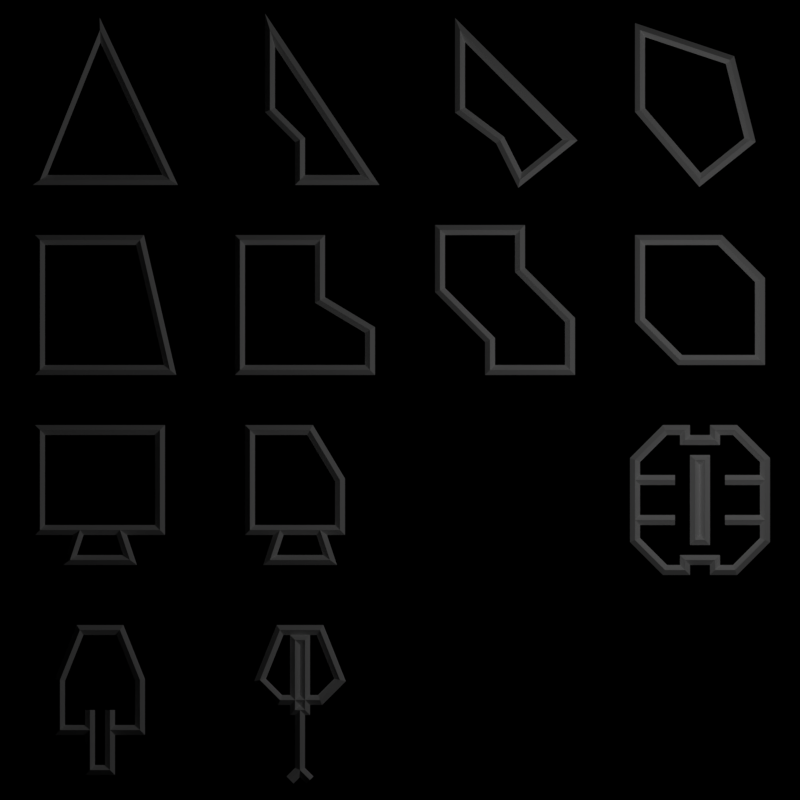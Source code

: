 # Source: Parts.blend  (saved by Blender 2.79.7; exported with 4.5.12 LTS)
import bpy
from mathutils import Matrix  # noqa: F401  (used for matrix-valued properties, if any)

bpy.ops.wm.read_factory_settings(use_empty=True)
scene = bpy.context.scene
scene.name = 'Scene'

# ---- collections
col_collection_1 = bpy.data.collections.new('Collection 1'); scene.collection.children.link(col_collection_1)
col_collection_2 = bpy.data.collections.new('Collection 2'); scene.collection.children.link(col_collection_2)

# ---- materials (node trees are filled in below, after node groups)
mat_white = bpy.data.materials.new('White')
mat_white.alpha_threshold = 0.0
mat_white.use_transparent_shadow = False
mat_white.diffuse_color = (1.0, 1.0, 1.0, 1.0)
mat_white.roughness = 0.5

# ---- material node trees

# ---- world
world_world = bpy.data.worlds.new('World'); scene.world = world_world
world_world.color = (0.0, 0.0, 0.0)
world_world.use_sun_shadow = False
world_world.sun_shadow_jitter_overblur = 0.0

# ---- cameras
cam_camera = bpy.data.cameras.new('Camera')
cam_camera.type = 'ORTHO'
cam_camera.clip_end = 100.0
cam_camera.lens = 35.0
cam_camera.sensor_width = 32.0
cam_camera.sensor_height = 18.0
cam_camera.ortho_scale = 8.0
cam_camera.dof.focus_distance = 0.0
cam_camera.dof.aperture_fstop = 128.0

# ---- lights
light_lamp = bpy.data.lights.new('Lamp', 'POINT')
light_lamp.transmission_factor = 0.0
light_lamp.cutoff_distance = 30.0
light_lamp.energy = 100.0
light_lamp.shadow_buffer_clip_start = 1.001
light_lamp.shadow_soft_size = 0.1
light_lamp.shadow_maximum_resolution = 0.006
light_lamp.use_absolute_resolution = True

# ---- meshes
me_plane = bpy.data.meshes.new('Plane')
me_plane.from_pydata([(0.0, -3.0, 0.0), (2.0, -3.0, 0.0), (0.0, 5.0, 0.0), (2.0, 5.0, 0.0), (4.0, -3.0, 0.0), (6.0, -3.0, 0.0), (4.0, 5.0, 0.0), (6.0, 5.0, 0.0), (-2.0, 3.0, 0.0), (-2.0, 1.0, 0.0), (6.0, 3.0, 0.0), (6.0, 1.0, 0.0), (-2.0, -1.0, 0.0), (-2.0, -3.0, 0.0), (6.0, -1.0, 0.0), (6.0, -3.0, 0.0)], [], [(0, 1, 3, 2), (4, 5, 7, 6), (8, 9, 11, 10), (12, 13, 15, 14)])
me_plane.use_remesh_preserve_volume = False
me_plane.use_remesh_preserve_attributes = False
me_plane.use_mirror_vertex_groups = False
me_plane.update()
me_plane_015 = bpy.data.meshes.new('Plane.015')
me_plane_015.from_pydata([(-0.2, 0.7, 0.0), (0.2, 2.98e-08, 0.0), (0.2, 0.7, 0.0), (-0.2, 5.96e-08, 0.0), (0.4, 0.2, 0.0), (-0.4, 0.2, 0.0)], [], [(0, 5, 3, 1, 4, 2)])
me_plane_015.materials.append(mat_white)
me_plane_015.use_remesh_preserve_volume = False
me_plane_015.use_remesh_preserve_attributes = False
me_plane_015.use_mirror_vertex_groups = False
me_plane_015.update()
me_plane_001 = bpy.data.meshes.new('Plane.001')
me_plane_001.from_pydata([(0.4, 0.7, 0.0), (-0.3, -0.7, 0.0), (0.7, 0.4, 0.0), (-0.6, -0.4, 0.0), (0.7, -0.4, 0.0), (0.4, -0.7, 0.0), (-0.3, 0.7, 0.0), (-0.6, 0.4, 0.0), (-0.1, -0.7, 0.0), (0.2, -0.7, 0.0), (0.2, 0.7, 0.0), (-0.1, 0.7, 0.0), (-0.1, -0.6, 0.0), (0.2, -0.6, 0.0), (0.2, 0.6, 0.0), (-0.1, 0.6, 0.0)], [], [(11, 6, 7, 3, 1, 8), (0, 10, 9, 5, 4, 2), (15, 11, 8, 12), (10, 14, 13, 9), (14, 15, 12, 13)])
me_plane_001.materials.append(mat_white)
me_plane_001.use_remesh_preserve_volume = False
me_plane_001.use_remesh_preserve_attributes = False
me_plane_001.use_mirror_vertex_groups = False
me_plane_001.update()
me_plane_013 = bpy.data.meshes.new('Plane.013')
me_plane_013.from_pydata([(-0.2, 0.7, 0.0), (0.4, -0.3, 0.0), (0.1, -0.3, 0.0), (0.2, 0.7, 0.0), (-0.4, -0.3, 0.0), (-0.1, -0.3, 0.0), (0.1, -0.7, 0.0), (-0.1, -0.7, 0.0), (0.4, 0.2, 0.0), (-0.4, 0.2, 0.0)], [], [(0, 9, 4, 5, 2, 1, 8, 3), (2, 5, 7, 6)])
me_plane_013.materials.append(mat_white)
me_plane_013.use_remesh_preserve_volume = False
me_plane_013.use_remesh_preserve_attributes = False
me_plane_013.use_mirror_vertex_groups = False
me_plane_013.update()
me_plane_012 = bpy.data.meshes.new('Plane.012')
me_plane_012.from_pydata([(-0.5, 0.7, 0.0), (0.4, -0.3, 0.0), (0.2, -0.3, 0.0), (0.1, 0.7, 0.0), (-0.5, -0.3, 0.0), (-0.2, -0.3, 0.0), (0.3, -0.6, 0.0), (-0.3, -0.6, 0.0), (0.4, 0.2, 0.0)], [], [(0, 4, 5, 2, 1, 8, 3), (2, 5, 7, 6)])
me_plane_012.materials.append(mat_white)
me_plane_012.use_remesh_preserve_volume = False
me_plane_012.use_remesh_preserve_attributes = False
me_plane_012.use_mirror_vertex_groups = False
me_plane_012.update()
me_plane_011 = bpy.data.meshes.new('Plane.011')
me_plane_011.from_pydata([(-0.6, 0.7, 0.0), (0.6, -0.3, 0.0), (0.2, -0.3, 0.0), (0.6, 0.7, 0.0), (-0.6, -0.3, 0.0), (-0.2, -0.3, 0.0), (0.3, -0.6, 0.0), (-0.3, -0.6, 0.0)], [], [(0, 4, 5, 2, 1, 3), (2, 5, 7, 6)])
me_plane_011.materials.append(mat_white)
me_plane_011.use_remesh_preserve_volume = False
me_plane_011.use_remesh_preserve_attributes = False
me_plane_011.use_mirror_vertex_groups = False
me_plane_011.update()
me_plane_010 = bpy.data.meshes.new('Plane.010')
me_plane_010.from_pydata([(0.2, 0.6, 0.0), (-0.6, 0.6, 0.0), (0.6, -0.6, 0.0), (-0.2, -0.6, 0.0), (0.6, 0.2, 0.0), (-0.6, -0.2, 0.0)], [], [(0, 1, 5, 3, 2, 4)])
me_plane_010.materials.append(mat_white)
me_plane_010.use_remesh_preserve_volume = False
me_plane_010.use_remesh_preserve_attributes = False
me_plane_010.use_mirror_vertex_groups = False
me_plane_010.update()
me_plane_009 = bpy.data.meshes.new('Plane.009')
me_plane_009.from_pydata([(0.2, 0.7, 0.0), (-0.6, 0.7, 0.0), (0.7, -0.7, 0.0), (-0.1, -0.7, 0.0), (0.2, 0.3, 0.0), (0.7, -0.2, 0.0), (-0.1, -0.4, 0.0), (-0.6, 0.1, 0.0)], [], [(0, 1, 7, 6, 3, 2, 5, 4)])
me_plane_009.materials.append(mat_white)
me_plane_009.use_remesh_preserve_volume = False
me_plane_009.use_remesh_preserve_attributes = False
me_plane_009.use_mirror_vertex_groups = False
me_plane_009.update()
me_plane_008 = bpy.data.meshes.new('Plane.008')
me_plane_008.from_pydata([(0.2, 0.6, 0.0), (-0.6, 0.6, 0.0), (0.7, -0.7, 0.0), (-0.6, -0.7, 0.0), (0.2, 0.0, 0.0), (0.7, -0.3, 0.0)], [], [(0, 1, 3, 2, 5, 4)])
me_plane_008.materials.append(mat_white)
me_plane_008.use_remesh_preserve_volume = False
me_plane_008.use_remesh_preserve_attributes = False
me_plane_008.use_mirror_vertex_groups = False
me_plane_008.update()
me_plane_007 = bpy.data.meshes.new('Plane.007')
me_plane_007.from_pydata([(0.4, 0.6, 0.0), (-0.6, 0.6, 0.0), (0.7, -0.7, 0.0), (-0.6, -0.7, 0.0)], [], [(0, 1, 3, 2)])
me_plane_007.materials.append(mat_white)
me_plane_007.use_remesh_preserve_volume = False
me_plane_007.use_remesh_preserve_attributes = False
me_plane_007.use_mirror_vertex_groups = False
me_plane_007.update()
me_plane_006 = bpy.data.meshes.new('Plane.006')
me_plane_006.from_pydata([(0.5, 0.4, 0.0), (0.7, -0.4, 0.0), (-0.4, 0.7, 0.0), (0.2, -0.8, 0.0), (-0.4, -0.1, 0.0)], [], [(1, 0, 2, 4, 3)])
me_plane_006.materials.append(mat_white)
me_plane_006.use_remesh_preserve_volume = False
me_plane_006.use_remesh_preserve_attributes = False
me_plane_006.use_mirror_vertex_groups = False
me_plane_006.update()
me_plane_005 = bpy.data.meshes.new('Plane.005')
me_plane_005.from_pydata([(0.0, -0.4, 0.0), (0.7, -0.4, 0.0), (-0.4, 0.7, 0.0), (0.2, -0.8, 0.0), (-0.4, -0.1, 0.0)], [], [(1, 2, 4, 0, 3)])
me_plane_005.materials.append(mat_white)
me_plane_005.use_remesh_preserve_volume = False
me_plane_005.use_remesh_preserve_attributes = False
me_plane_005.use_mirror_vertex_groups = False
me_plane_005.update()
me_plane_004 = bpy.data.meshes.new('Plane.004')
me_plane_004.from_pydata([(0.0, -0.4, 0.0), (0.7, -0.8, 0.0), (-0.3, 0.7, 0.0), (-1.49e-08, -0.8, 0.0), (-0.3, -0.1, 0.0)], [], [(1, 2, 4, 0, 3)])
me_plane_004.materials.append(mat_white)
me_plane_004.use_remesh_preserve_volume = False
me_plane_004.use_remesh_preserve_attributes = False
me_plane_004.use_mirror_vertex_groups = False
me_plane_004.update()
me_plane_003 = bpy.data.meshes.new('Plane.003')
me_plane_003.from_pydata([(-0.6, -0.8, 0.0), (0.7, -0.8, 0.0), (0.0, 0.7, 0.0)], [], [(1, 2, 0)])
me_plane_003.materials.append(mat_white)
me_plane_003.use_remesh_preserve_volume = False
me_plane_003.use_remesh_preserve_attributes = False
me_plane_003.use_mirror_vertex_groups = False
me_plane_003.update()

# ---- curves / text
cu_plane_013 = bpy.data.curves.new('Plane.013', 'CURVE')
cu_plane_013.dimensions = '2D'
_sp = cu_plane_013.splines.new('POLY'); _sp.points.add(5)
_sp.points.foreach_set('co', [-0.2, 0.7, 0.0, 0.0, -0.4, 0.2, 0.0, 0.0, -0.2, 0.0, 0.0, 0.0, 0.2, 0.0, 0.0, 0.0, 0.4, 0.2, 0.0, 0.0, 0.2, 0.7, 0.0, 0.0])
_sp.order_u = 3
_sp.order_v = 0
_sp.resolution_v = 0
_sp.use_cyclic_u = True
_sp.use_smooth = False
_sp = cu_plane_013.splines.new('POLY'); _sp.points.add(3)
_sp.points.foreach_set('co', [0.05, 0.6, 0.0, 0.0, 0.05, -0.1, 0.0, 0.0, -0.05, -0.1, 0.0, 0.0, -0.05, 0.6, 0.0, 0.0])
_sp.order_u = 2
_sp.order_v = 0
_sp.resolution_v = 0
_sp.use_cyclic_u = True
_sp.use_smooth = False
_sp = cu_plane_013.splines.new('POLY'); _sp.points.add(1)
_sp.points.foreach_set('co', [1.49e-08, -0.7, 0.0, 0.0, 1.49e-08, -0.1, 0.0, 0.0])
_sp.order_u = 2
_sp.order_v = 0
_sp.resolution_v = 0
_sp.use_endpoint_u = True
_sp.use_smooth = False
_sp = cu_plane_013.splines.new('POLY'); _sp.points.add(2)
_sp.points.foreach_set('co', [-0.1, -0.8, 0.0, 0.0, 1.49e-08, -0.7, 0.0, 0.0, 0.1, -0.8, 0.0, 0.0])
_sp.order_u = 2
_sp.order_v = 0
_sp.resolution_v = 0
_sp.use_endpoint_u = True
_sp.use_smooth = False
cu_plane_013.materials.append(mat_white)
cu_plane_013.use_path_clamp = True
cu_plane_013.bevel_resolution = 0
cu_plane_013.bevel_depth = 0.05
cu_plane_003 = bpy.data.curves.new('Plane.003', 'CURVE')
cu_plane_003.dimensions = '2D'
_sp = cu_plane_003.splines.new('POLY'); _sp.points.add(15)
_sp.points.foreach_set('co', [0.4, -0.5, 0.0, 0.0, 0.7, -0.2, 0.0, 0.0, 0.7, 0.6, 0.0, 0.0, 0.4, 0.9, 0.0, 0.0, 0.2, 0.9, 0.0, 0.0, 0.2, 0.8, 0.0, 0.0, -0.1, 0.8, 0.0, 0.0, -0.1, 0.9, 0.0, 0.0, -0.3, 0.9, 0.0, 0.0, -0.6, 0.6, 0.0, 0.0, -0.6, -0.2, 0.0, 0.0, -0.3, -0.5, 0.0, 0.0, -0.1, -0.5, 0.0, 0.0, -0.1, -0.4, 0.0, 0.0, 0.2, -0.4, 0.0, 0.0, 0.2, -0.5, 0.0, 0.0])
_sp.order_u = 3
_sp.order_v = 0
_sp.resolution_v = 0
_sp.use_cyclic_u = True
_sp.use_smooth = False
_sp = cu_plane_003.splines.new('POLY'); _sp.points.add(1)
_sp.points.foreach_set('co', [-0.2, -1.192e-07, 0.0, 0.0, -0.6, -1.192e-07, 0.0, 0.0])
_sp.order_u = 2
_sp.order_v = 0
_sp.resolution_v = 0
_sp.use_endpoint_u = True
_sp.use_smooth = False
_sp = cu_plane_003.splines.new('POLY'); _sp.points.add(1)
_sp.points.foreach_set('co', [-0.6, 0.4, 0.0, 0.0, -0.2, 0.4, 0.0, 0.0])
_sp.order_u = 2
_sp.order_v = 0
_sp.resolution_v = 0
_sp.use_endpoint_u = True
_sp.use_smooth = False
_sp = cu_plane_003.splines.new('POLY'); _sp.points.add(1)
_sp.points.foreach_set('co', [0.7, -1.192e-07, 0.0, 0.0, 0.3, -1.192e-07, 0.0, 0.0])
_sp.order_u = 2
_sp.order_v = 0
_sp.resolution_v = 0
_sp.use_endpoint_u = True
_sp.use_smooth = False
_sp = cu_plane_003.splines.new('POLY'); _sp.points.add(1)
_sp.points.foreach_set('co', [0.3, 0.4, 0.0, 0.0, 0.7, 0.4, 0.0, 0.0])
_sp.order_u = 2
_sp.order_v = 0
_sp.resolution_v = 0
_sp.use_endpoint_u = True
_sp.use_smooth = False
_sp = cu_plane_003.splines.new('POLY'); _sp.points.add(3)
_sp.points.foreach_set('co', [0.1, -0.2, 0.0, 0.0, 0.1, 0.6, 0.0, 0.0, -5.96e-08, 0.6, 0.0, 0.0, -5.96e-08, -0.2, 0.0, 0.0])
_sp.order_u = 2
_sp.order_v = 0
_sp.resolution_v = 0
_sp.use_cyclic_u = True
_sp.use_smooth = False
cu_plane_003.materials.append(mat_white)
cu_plane_003.use_path_clamp = True
cu_plane_003.bevel_resolution = 0
cu_plane_003.bevel_depth = 0.05
cu_plane_012 = bpy.data.curves.new('Plane.012', 'CURVE')
cu_plane_012.dimensions = '2D'
_sp = cu_plane_012.splines.new('POLY'); _sp.points.add(7)
_sp.points.foreach_set('co', [0.1, -0.3, 0.0, 0.0, 0.4, -0.3, 0.0, 0.0, 0.4, 0.2, 0.0, 0.0, 0.2, 0.7, 0.0, 0.0, -0.2, 0.7, 0.0, 0.0, -0.4, 0.2, 0.0, 0.0, -0.4, -0.3, 0.0, 0.0, -0.1, -0.3, 0.0, 0.0])
_sp.order_u = 3
_sp.order_v = 0
_sp.resolution_v = 0
_sp.use_endpoint_u = True
_sp.use_smooth = False
_sp = cu_plane_012.splines.new('POLY'); _sp.points.add(3)
_sp.points.foreach_set('co', [0.1, -0.1, 0.0, 0.0, 0.1, -0.7, 0.0, 0.0, -0.1, -0.7, 0.0, 0.0, -0.1, -0.1, 0.0, 0.0])
_sp.order_u = 2
_sp.order_v = 0
_sp.resolution_v = 0
_sp.use_endpoint_u = True
_sp.use_smooth = False
cu_plane_012.materials.append(mat_white)
cu_plane_012.use_path_clamp = True
cu_plane_012.bevel_resolution = 0
cu_plane_012.bevel_depth = 0.05
cu_plane_010 = bpy.data.curves.new('Plane.010', 'CURVE')
cu_plane_010.dimensions = '2D'
_sp = cu_plane_010.splines.new('POLY'); _sp.points.add(4)
_sp.points.foreach_set('co', [0.4, -0.3, 0.0, 0.0, 0.4, 0.2, 0.0, 0.0, 0.1, 0.7, 0.0, 0.0, -0.5, 0.7, 0.0, 0.0, -0.5, -0.3, 0.0, 0.0])
_sp.order_u = 3
_sp.order_v = 0
_sp.resolution_v = 0
_sp.use_cyclic_u = True
_sp.use_smooth = False
_sp = cu_plane_010.splines.new('POLY'); _sp.points.add(3)
_sp.points.foreach_set('co', [0.2, -0.3, 0.0, 0.0, 0.3, -0.6, 0.0, 0.0, -0.3, -0.6, 0.0, 0.0, -0.2, -0.3, 0.0, 0.0])
_sp.order_u = 3
_sp.order_v = 0
_sp.resolution_v = 0
_sp.use_endpoint_u = True
_sp.use_smooth = False
cu_plane_010.materials.append(mat_white)
cu_plane_010.use_path_clamp = True
cu_plane_010.bevel_resolution = 0
cu_plane_010.bevel_depth = 0.05
cu_plane_009 = bpy.data.curves.new('Plane.009', 'CURVE')
cu_plane_009.dimensions = '2D'
_sp = cu_plane_009.splines.new('POLY'); _sp.points.add(3)
_sp.points.foreach_set('co', [0.6, -0.3, 0.0, 0.0, 0.6, 0.7, 0.0, 0.0, -0.6, 0.7, 0.0, 0.0, -0.6, -0.3, 0.0, 0.0])
_sp.order_u = 3
_sp.order_v = 0
_sp.resolution_v = 0
_sp.use_cyclic_u = True
_sp.use_smooth = False
_sp = cu_plane_009.splines.new('POLY'); _sp.points.add(3)
_sp.points.foreach_set('co', [0.2, -0.3, 0.0, 0.0, 0.3, -0.6, 0.0, 0.0, -0.3, -0.6, 0.0, 0.0, -0.2, -0.3, 0.0, 0.0])
_sp.order_u = 3
_sp.order_v = 0
_sp.resolution_v = 0
_sp.use_endpoint_u = True
_sp.use_smooth = False
cu_plane_009.materials.append(mat_white)
cu_plane_009.use_path_clamp = True
cu_plane_009.bevel_resolution = 0
cu_plane_009.bevel_depth = 0.05
cu_plane_008 = bpy.data.curves.new('Plane.008', 'CURVE')
cu_plane_008.dimensions = '2D'
_sp = cu_plane_008.splines.new('POLY'); _sp.points.add(5)
_sp.points.foreach_set('co', [0.6, -0.4, 0.0, 0.0, 0.6, 0.4, 0.0, 0.0, 0.2, 0.8, 0.0, 0.0, -0.6, 0.8, 0.0, 0.0, -0.6, -4.47e-08, 0.0, 0.0, -0.2, -0.4, 0.0, 0.0])
_sp.order_u = 3
_sp.order_v = 0
_sp.resolution_v = 0
_sp.use_cyclic_u = True
_sp.use_smooth = False
cu_plane_008.materials.append(mat_white)
cu_plane_008.use_path_clamp = True
cu_plane_008.bevel_resolution = 0
cu_plane_008.bevel_depth = 0.05
cu_plane_007 = bpy.data.curves.new('Plane.007', 'CURVE')
cu_plane_007.dimensions = '2D'
_sp = cu_plane_007.splines.new('POLY'); _sp.points.add(7)
_sp.points.foreach_set('co', [0.7, -0.5, 0.0, 0.0, 0.7, -2.235e-08, 0.0, 0.0, 0.2, 0.5, 0.0, 0.0, 0.2, 0.9, 0.0, 0.0, -0.6, 0.9, 0.0, 0.0, -0.6, 0.3, 0.0, 0.0, -0.1, -0.2, 0.0, 0.0, -0.1, -0.5, 0.0, 0.0])
_sp.order_u = 3
_sp.order_v = 0
_sp.resolution_v = 0
_sp.use_cyclic_u = True
_sp.use_smooth = False
cu_plane_007.materials.append(mat_white)
cu_plane_007.use_path_clamp = True
cu_plane_007.bevel_resolution = 0
cu_plane_007.bevel_depth = 0.05
cu_plane_006 = bpy.data.curves.new('Plane.006', 'CURVE')
cu_plane_006.dimensions = '2D'
_sp = cu_plane_006.splines.new('POLY'); _sp.points.add(5)
_sp.points.foreach_set('co', [0.7, -0.5, 0.0, 0.0, 0.7, -0.1, 0.0, 0.0, 0.2, 0.2, 0.0, 0.0, 0.2, 0.8, 0.0, 0.0, -0.6, 0.8, 0.0, 0.0, -0.6, -0.5, 0.0, 0.0])
_sp.order_u = 3
_sp.order_v = 0
_sp.resolution_v = 0
_sp.use_cyclic_u = True
_sp.use_smooth = False
cu_plane_006.materials.append(mat_white)
cu_plane_006.use_path_clamp = True
cu_plane_006.bevel_resolution = 0
cu_plane_006.bevel_depth = 0.05
cu_plane_005 = bpy.data.curves.new('Plane.005', 'CURVE')
cu_plane_005.dimensions = '2D'
_sp = cu_plane_005.splines.new('POLY'); _sp.points.add(3)
_sp.points.foreach_set('co', [0.7, -0.5, 0.0, 0.0, 0.4, 0.8, 0.0, 0.0, -0.6, 0.8, 0.0, 0.0, -0.6, -0.5, 0.0, 0.0])
_sp.order_u = 3
_sp.order_v = 0
_sp.resolution_v = 0
_sp.use_cyclic_u = True
_sp.use_smooth = False
cu_plane_005.materials.append(mat_white)
cu_plane_005.use_path_clamp = True
cu_plane_005.bevel_resolution = 0
cu_plane_005.bevel_depth = 0.05
cu_plane_004 = bpy.data.curves.new('Plane.004', 'CURVE')
cu_plane_004.dimensions = '2D'
_sp = cu_plane_004.splines.new('POLY'); _sp.points.add(4)
_sp.points.foreach_set('co', [0.7, -0.1, 0.0, 0.0, 0.5, 0.7, 0.0, 0.0, -0.4, 1.0, 0.0, 0.0, -0.4, 0.2, 0.0, 0.0, 0.2, -0.5, 0.0, 0.0])
_sp.order_u = 3
_sp.order_v = 0
_sp.resolution_v = 0
_sp.use_cyclic_u = True
_sp.use_smooth = False
cu_plane_004.materials.append(mat_white)
cu_plane_004.use_path_clamp = True
cu_plane_004.bevel_resolution = 0
cu_plane_004.bevel_depth = 0.05
cu_plane_002 = bpy.data.curves.new('Plane.002', 'CURVE')
cu_plane_002.dimensions = '2D'
_sp = cu_plane_002.splines.new('POLY'); _sp.points.add(4)
_sp.points.foreach_set('co', [0.7, -0.1, 0.0, 0.0, -0.4, 1.0, 0.0, 0.0, -0.4, 0.2, 0.0, 0.0, 0.0, -0.1, 0.0, 0.0, 0.2, -0.5, 0.0, 0.0])
_sp.order_u = 3
_sp.order_v = 0
_sp.resolution_v = 0
_sp.use_cyclic_u = True
_sp.use_smooth = False
cu_plane_002.materials.append(mat_white)
cu_plane_002.use_path_clamp = True
cu_plane_002.bevel_resolution = 0
cu_plane_002.bevel_depth = 0.05
cu_plane_001 = bpy.data.curves.new('Plane.001', 'CURVE')
cu_plane_001.dimensions = '2D'
_sp = cu_plane_001.splines.new('POLY'); _sp.points.add(4)
_sp.points.foreach_set('co', [0.7, -0.5, 0.0, 0.0, -0.3, 1.0, 0.0, 0.0, -0.3, 0.2, 0.0, 0.0, 0.0, -0.1, 0.0, 0.0, 0.0, -0.5, 0.0, 0.0])
_sp.order_u = 3
_sp.order_v = 0
_sp.resolution_v = 0
_sp.use_cyclic_u = True
_sp.use_smooth = False
cu_plane_001.materials.append(mat_white)
cu_plane_001.use_path_clamp = True
cu_plane_001.bevel_resolution = 0
cu_plane_001.bevel_depth = 0.05
cu_plane = bpy.data.curves.new('Plane', 'CURVE')
cu_plane.dimensions = '2D'
_sp = cu_plane.splines.new('POLY'); _sp.points.add(2)
_sp.points.foreach_set('co', [0.7, -0.5, 0.0, 0.0, 0.0, 1.0, 0.0, 0.0, -0.6, -0.5, 0.0, 0.0])
_sp.order_u = 3
_sp.order_v = 0
_sp.resolution_v = 0
_sp.use_cyclic_u = True
_sp.use_smooth = False
cu_plane.materials.append(mat_white)
cu_plane.use_path_clamp = True
cu_plane.bevel_resolution = 0
cu_plane.bevel_depth = 0.05

# ---- objects
ob_plane_027 = bpy.data.objects.new('Plane.027', cu_plane_013)
ob_plane_024 = bpy.data.objects.new('Plane.024', cu_plane_003)
ob_plane_011 = bpy.data.objects.new('Plane.011', cu_plane_012)
ob_plane_010 = bpy.data.objects.new('Plane.010', cu_plane_010)
ob_plane_009 = bpy.data.objects.new('Plane.009', cu_plane_009)
ob_plane_008 = bpy.data.objects.new('Plane.008', cu_plane_008)
ob_plane_007 = bpy.data.objects.new('Plane.007', cu_plane_007)
ob_plane_006 = bpy.data.objects.new('Plane.006', cu_plane_006)
ob_plane_005 = bpy.data.objects.new('Plane.005', cu_plane_005)
ob_plane_004 = bpy.data.objects.new('Plane.004', cu_plane_004)
ob_plane_003 = bpy.data.objects.new('Plane.003', cu_plane_002)
ob_plane_002 = bpy.data.objects.new('Plane.002', cu_plane_001)
ob_plane = bpy.data.objects.new('Plane', cu_plane)
ob_plane_001 = bpy.data.objects.new('Plane.001', me_plane)
ob_lamp = bpy.data.objects.new('Lamp', light_lamp)
ob_camera = bpy.data.objects.new('Camera', cam_camera)
ob_plane_025 = bpy.data.objects.new('Plane.025', me_plane_015)
ob_plane_023 = bpy.data.objects.new('Plane.023', me_plane_001)
ob_plane_022 = bpy.data.objects.new('Plane.022', me_plane_013)
ob_plane_021 = bpy.data.objects.new('Plane.021', me_plane_012)
ob_plane_020 = bpy.data.objects.new('Plane.020', me_plane_011)
ob_plane_019 = bpy.data.objects.new('Plane.019', me_plane_010)
ob_plane_018 = bpy.data.objects.new('Plane.018', me_plane_009)
ob_plane_017 = bpy.data.objects.new('Plane.017', me_plane_008)
ob_plane_016 = bpy.data.objects.new('Plane.016', me_plane_007)
ob_plane_015 = bpy.data.objects.new('Plane.015', me_plane_006)
ob_plane_014 = bpy.data.objects.new('Plane.014', me_plane_005)
ob_plane_013 = bpy.data.objects.new('Plane.013', me_plane_004)
ob_plane_012 = bpy.data.objects.new('Plane.012', me_plane_003)

# ---- transforms, parenting, visibility, modifiers, constraints
ob_plane_027.location = (-1.0, -3.0, 0.0)
ob_plane_027.lineart.crease_threshold = 0.0
ob_plane_024.location = (2.95, -1.2, 0.0)
ob_plane_024.lineart.crease_threshold = 0.0
ob_plane_011.location = (-3.0, -3.0, 0.0)
ob_plane_011.lineart.crease_threshold = 0.0
ob_plane_010.location = (-1.0, -1.0, 0.0)
ob_plane_010.lineart.crease_threshold = 0.0
ob_plane_009.location = (-3.0, -1.0, 0.0)
ob_plane_009.lineart.crease_threshold = 0.0
ob_plane_008.location = (3.0, 0.8, 0.0)
ob_plane_008.lineart.crease_threshold = 0.0
ob_plane_007.location = (1.0, 0.8, 0.0)
ob_plane_007.lineart.crease_threshold = 0.0
ob_plane_006.location = (-1.0, 0.8, 0.0)
ob_plane_006.lineart.crease_threshold = 0.0
ob_plane_005.location = (-3.0, 0.8, 0.0)
ob_plane_005.lineart.crease_threshold = 0.0
ob_plane_004.location = (2.8, 2.7, 0.0)
ob_plane_004.lineart.crease_threshold = 0.0
ob_plane_003.location = (1.0, 2.7, 0.0)
ob_plane_003.lineart.crease_threshold = 0.0
ob_plane_002.location = (-1.0, 2.7, 0.0)
ob_plane_002.lineart.crease_threshold = 0.0
ob_plane.location = (-3.0, 2.7, 0.0)
ob_plane.lineart.crease_threshold = 0.0
ob_plane_001.location = (-2.0, -1.0, 0.0)
ob_plane_001.hide_select = True
ob_plane_001.hide_render = True
ob_plane_001.display_type = 'WIRE'
ob_plane_001.lineart.crease_threshold = 0.0
ob_lamp.location = (4.076, 1.005, 5.904)
ob_lamp.rotation_euler = (0.6503, 0.05522, 1.866)
ob_lamp.lock_rotations_4d = False
ob_lamp.empty_display_type = 'ARROWS'
ob_lamp.color = (0.0, 0.0, 0.0, 0.0)
ob_lamp.lineart.crease_threshold = 0.0
ob_camera.location = (0.0, 0.0, 5.0)
ob_camera.lock_rotations_4d = False
ob_camera.empty_display_type = 'ARROWS'
ob_camera.color = (0.0, 0.0, 0.0, 0.0)
ob_camera.display_type = 'WIRE'
ob_camera.lineart.crease_threshold = 0.0
ob_plane_025.location = (-1.0, -3.0, 0.0)
ob_plane_025.lineart.crease_threshold = 0.0
ob_plane_023.location = (2.95, -1.0, 0.0)
ob_plane_023.lineart.crease_threshold = 0.0
ob_plane_022.location = (-3.0, -3.0, 0.0)
ob_plane_022.lineart.crease_threshold = 0.0
ob_plane_021.location = (-1.0, -1.0, 0.0)
ob_plane_021.lineart.crease_threshold = 0.0
ob_plane_020.location = (-3.0, -1.0, 0.0)
ob_plane_020.lineart.crease_threshold = 0.0
ob_plane_019.location = (3.0, 1.0, 0.0)
ob_plane_019.lineart.crease_threshold = 0.0
ob_plane_018.location = (1.0, 1.0, 0.0)
ob_plane_018.lineart.crease_threshold = 0.0
ob_plane_017.location = (-1.0, 1.0, 0.0)
ob_plane_017.lineart.crease_threshold = 0.0
ob_plane_016.location = (-3.0, 1.0, 0.0)
ob_plane_016.lineart.crease_threshold = 0.0
ob_plane_015.location = (2.8, 3.0, 0.0)
ob_plane_015.lineart.crease_threshold = 0.0
ob_plane_014.location = (1.0, 3.0, 0.0)
ob_plane_014.lineart.crease_threshold = 0.0
ob_plane_013.location = (-1.0, 3.0, 0.0)
ob_plane_013.lineart.crease_threshold = 0.0
ob_plane_012.location = (-3.0, 3.0, 0.0)
ob_plane_012.lineart.crease_threshold = 0.0

# ---- collection membership
col_collection_1.objects.link(ob_plane_027)
col_collection_1.objects.link(ob_plane_024)
col_collection_1.objects.link(ob_plane_011)
col_collection_1.objects.link(ob_plane_010)
col_collection_1.objects.link(ob_plane_009)
col_collection_1.objects.link(ob_plane_008)
col_collection_1.objects.link(ob_plane_007)
col_collection_1.objects.link(ob_plane_006)
col_collection_1.objects.link(ob_plane_005)
col_collection_1.objects.link(ob_plane_004)
col_collection_1.objects.link(ob_plane_003)
col_collection_1.objects.link(ob_plane_002)
col_collection_1.objects.link(ob_plane)
col_collection_1.objects.link(ob_plane_001)
col_collection_1.objects.link(ob_lamp)
col_collection_1.objects.link(ob_camera)
col_collection_2.objects.link(ob_plane_025)
col_collection_2.objects.link(ob_plane_023)
col_collection_2.objects.link(ob_plane_022)
col_collection_2.objects.link(ob_plane_021)
col_collection_2.objects.link(ob_plane_020)
col_collection_2.objects.link(ob_plane_019)
col_collection_2.objects.link(ob_plane_018)
col_collection_2.objects.link(ob_plane_017)
col_collection_2.objects.link(ob_plane_016)
col_collection_2.objects.link(ob_plane_015)
col_collection_2.objects.link(ob_plane_014)
col_collection_2.objects.link(ob_plane_013)
col_collection_2.objects.link(ob_plane_012)
def _layer_coll(name, lc=None):
    lc = lc or bpy.context.view_layer.layer_collection
    for c in lc.children:
        if c.name == name: return c
        r = _layer_coll(name, c)
        if r: return r
_layer_coll('Collection 2').indirect_only = True

# ---- scene / render settings (as saved in the file)
scene.camera = ob_camera
scene.frame_start = 1; scene.frame_end = 250; scene.frame_set(2)
scene.render.engine = 'BLENDER_EEVEE_NEXT'
scene.render.resolution_x = 512
scene.render.resolution_y = 512
scene.render.dither_intensity = 0.0
scene.cycles.use_denoising = False
scene.cycles.samples = 128
scene.cycles.sampling_pattern = 'TABULATED_SOBOL'
scene.cycles.use_adaptive_sampling = False
scene.cycles.use_light_tree = False
scene.view_settings.view_transform = 'Standard'
bpy.context.view_layer.update()
